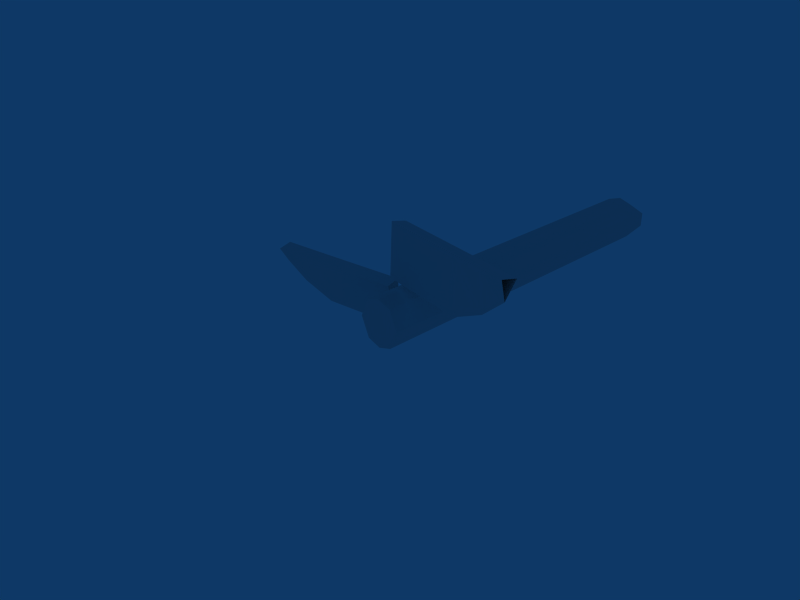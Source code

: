 # Source: totem_construction.blend  (saved by Blender 2.42.0; exported with 4.5.12 LTS)
import bpy
from mathutils import Matrix  # noqa: F401  (used for matrix-valued properties, if any)

bpy.ops.wm.read_factory_settings(use_empty=True)
scene = bpy.context.scene
scene.name = 'Scene'

# ---- collections
col_collection_1 = bpy.data.collections.new('Collection 1'); scene.collection.children.link(col_collection_1)
col_collection_1.hide_render = True
col_collection_1.hide_viewport = True
col_collection_10 = bpy.data.collections.new('Collection 10'); scene.collection.children.link(col_collection_10)

# ---- materials (node trees are filled in below, after node groups)
mat_material_001 = bpy.data.materials.new('Material.001')
mat_material_001.alpha_threshold = 0.0
mat_material_001.preview_render_type = 'FLAT'
mat_material_001.roughness = 0.5
mat_material_001.line_color = (0.0, 0.0, 0.0, 1.0)

# ---- material node trees

# ---- world
world_world = bpy.data.worlds.new('World'); scene.world = world_world
world_world.color = (0.05656, 0.2208, 0.4)
world_world.use_sun_shadow = False
world_world.sun_shadow_jitter_overblur = 0.0
world_world.cycles.sampling_method = 'MANUAL'
world_world.cycles.sample_map_resolution = 256

# ---- cameras
cam_camera = bpy.data.cameras.new('Camera')
cam_camera.passepartout_alpha = 0.2
cam_camera.clip_end = 100.0
cam_camera.lens = 35.0
cam_camera.ortho_scale = 7.314
cam_camera.show_passepartout = False
cam_camera.show_safe_areas = True
cam_camera.dof.focus_distance = 0.0
cam_camera.dof.aperture_fstop = 128.0

# ---- lights
light_spot = bpy.data.lights.new('Spot', 'POINT')
light_spot.transmission_factor = 0.0
light_spot.cutoff_distance = 30.0
light_spot.energy = 100.0
light_spot.shadow_buffer_clip_start = 1.001
light_spot.shadow_soft_size = 1.0
light_spot.shadow_maximum_resolution = 0.006
light_spot.use_absolute_resolution = True
light_spot.cycles.use_multiple_importance_sampling = False

# ---- meshes
me_cylinder = bpy.data.meshes.new('Cylinder')
me_cylinder.from_pydata([(0.7071, 0.7071, -1.0), (0.9877, 0.1564, -1.0), (0.891, -0.454, -1.0), (0.454, -0.891, -1.0), (-0.1564, -0.9877, -1.0), (-0.7071, -0.7071, -1.0), (-0.9877, -0.1564, -1.0), (-0.891, 0.454, -1.0), (-0.454, 0.891, -1.0), (0.1564, 0.9877, -1.0), (0.7071, 0.7071, 1.0), (0.9877, 0.1564, 1.0), (0.891, -0.454, 1.0), (0.454, -0.891, 1.0), (-0.1564, -0.9877, 1.0), (-0.7071, -0.7071, 1.0), (-0.9877, -0.1564, 1.0), (-0.891, 0.454, 1.0), (-0.454, 0.891, 1.0), (0.1564, 0.9877, 1.0), (0.0, 0.0, -1.0), (0.0, 0.0, 1.0)], [], [(20, 0, 1), (21, 11, 10), (20, 1, 2), (21, 12, 11), (20, 2, 3), (21, 13, 12), (20, 3, 4), (21, 14, 13), (20, 4, 5), (21, 15, 14), (20, 5, 6), (21, 16, 15), (20, 6, 7), (21, 17, 16), (20, 7, 8), (21, 18, 17), (20, 8, 9), (21, 19, 18), (9, 0, 20), (21, 10, 19), (0, 10, 11, 1), (1, 11, 12, 2), (2, 12, 13, 3), (3, 13, 14, 4), (4, 14, 15, 5), (5, 15, 16, 6), (6, 16, 17, 7), (7, 17, 18, 8), (8, 18, 19, 9), (10, 0, 9, 19)])
me_cylinder.use_remesh_preserve_volume = False
me_cylinder.use_remesh_preserve_attributes = False
me_cylinder.use_mirror_vertex_groups = False
me_cylinder.update()
me_cone = bpy.data.meshes.new('Cone')
me_cone.from_pydata([], [], [])
me_cone.use_remesh_preserve_volume = False
me_cone.use_remesh_preserve_attributes = False
me_cone.use_mirror_vertex_groups = False
me_cone.update()
me_cube_001 = bpy.data.meshes.new('Cube.001')
me_cube_001.from_pydata([(0.2347, 1.977, 0.3205), (0.3777, 1.977, -0.001415), (0.2323, 1.977, -0.3222), (-0.001488, 1.977, -0.3972), (-0.2347, 1.977, -0.3205), (-0.3777, 1.977, 0.001415), (-0.2323, 1.977, 0.3222), (0.001488, 1.977, 0.3972), (0.2347, 0.008015, 0.3205), (0.3777, 0.008015, -0.001416), (0.2323, 0.008015, -0.3222), (-0.001489, 0.008015, -0.3972), (-0.2347, 0.008015, -0.3205), (-0.3777, 0.008015, 0.001416), (-0.2323, 0.008015, 0.3222), (0.001489, 0.008015, 0.3972), (8.48e-09, 0.008015, -9.396e-08), (0.2347, 2.801, 0.3205), (0.3777, 2.801, -0.001415), (0.2323, 2.801, -0.3222), (-0.001488, 2.801, -0.3972), (-0.2347, 2.801, -0.3205), (-0.3777, 2.801, 0.001415), (-0.2323, 2.801, 0.3222), (0.001488, 2.801, 0.3972), (0.2347, 4.328, 0.3205), (0.3833, 4.328, -6.806e-08), (0.2323, 4.328, -0.3222), (-0.001488, 4.328, -0.3972), (-0.2347, 4.328, -0.3205), (-0.3777, 4.328, 0.001415), (-0.2323, 4.328, 0.3222), (0.001488, 4.328, 0.3972), (0.2347, 5.199, 0.3205), (0.3833, 5.199, 0.1227), (0.3833, 5.199, -0.1227), (0.2323, 5.199, -0.3222), (-0.001488, 5.199, -0.3972), (-0.2347, 5.199, -0.3205), (-0.3782, 5.199, -0.1213), (-0.3773, 5.199, 0.1242), (-0.2323, 5.199, 0.3222), (0.001488, 5.199, 0.3972), (0.2347, 6.215, 0.3205), (3.177e-09, 6.215, -5.965e-08), (0.3782, 6.445, 0.1213), (0.3773, 6.445, -0.1242), (0.2323, 6.215, -0.3222), (-0.001488, 6.215, -0.3972), (-0.2347, 6.215, -0.3205), (-0.3782, 6.445, -0.1213), (-0.3773, 6.445, 0.1242), (-0.2323, 6.215, 0.3222), (0.001488, 6.215, 0.3972), (-2.937, 0.3769, 0.2004), (-2.967, 0.6162, 0.2462), (-2.959, 0.5527, -0.07529), (-2.535, 0.4257, 0.2004), (-2.565, 0.665, 0.2462), (-2.618, 0.6525, -0.3805), (-2.052, 0.4844, 0.2004), (-2.083, 0.7237, 0.2462), (-2.087, 0.7651, -0.6326), (-0.5286, 0.6752, 0.2015), (-0.5586, 0.9145, 0.2472), (-0.5632, 0.956, -0.6315), (-0.2693, 0.4915, 0.4947), (-0.2616, 0.5324, 1.373), (-0.2205, 0.7701, 1.328), (1.244, 0.2298, 0.4937), (1.252, 0.2708, 1.372), (1.293, 0.5084, 1.327), (1.784, 0.1829, 0.7458), (1.731, 0.1862, 1.372), (1.772, 0.4238, 1.327), (2.14, 0.1787, 1.051), (2.13, 0.1157, 1.372), (2.171, 0.3533, 1.327)], [], [(16, 9, 8), (16, 10, 9), (16, 11, 10), (16, 12, 11), (16, 13, 12), (16, 14, 13), (16, 15, 14), (16, 8, 15), (26, 34, 35), (30, 39, 40), (44, 51, 50), (44, 52, 51), (44, 53, 52), (43, 53, 44), (43, 44, 45), (44, 46, 45), (44, 47, 46), (44, 48, 47), (44, 49, 48), (44, 50, 49), (33, 42, 53), (33, 53, 43), (42, 41, 52), (42, 52, 53), (41, 40, 52), (40, 51, 52), (40, 39, 50), (40, 50, 51), (39, 38, 49), (39, 49, 50), (38, 37, 48), (38, 48, 49), (37, 36, 47), (37, 47, 48), (36, 35, 47), (35, 46, 47), (35, 34, 45), (35, 45, 46), (34, 33, 43), (34, 43, 45), (25, 32, 42), (25, 42, 33), (32, 31, 41), (32, 41, 42), (31, 30, 40), (31, 40, 41), (30, 29, 39), (29, 38, 39), (29, 28, 37), (29, 37, 38), (28, 27, 36), (28, 36, 37), (27, 26, 35), (27, 35, 36), (26, 25, 34), (25, 33, 34), (17, 24, 32), (17, 32, 25), (24, 23, 31), (24, 31, 32), (23, 22, 30), (23, 30, 31), (22, 21, 29), (22, 29, 30), (21, 20, 28), (21, 28, 29), (20, 19, 27), (20, 27, 28), (19, 18, 27), (18, 26, 27), (18, 17, 25), (18, 25, 26), (0, 7, 24), (0, 24, 17), (7, 6, 23), (7, 23, 24), (6, 5, 22), (6, 22, 23), (5, 4, 21), (5, 21, 22), (4, 3, 20), (4, 20, 21), (3, 2, 19), (3, 19, 20), (2, 1, 18), (2, 18, 19), (1, 0, 17), (1, 17, 18), (8, 0, 15), (0, 7, 15), (6, 14, 7), (14, 15, 7), (5, 13, 6), (13, 14, 6), (4, 12, 5), (12, 13, 5), (3, 11, 4), (11, 12, 4), (2, 10, 11), (2, 11, 3), (1, 9, 2), (9, 10, 2), (0, 8, 1), (8, 9, 1), (64, 62, 61), (64, 65, 62), (63, 61, 60), (63, 64, 61), (63, 60, 62), (65, 63, 62), (61, 59, 58), (61, 62, 59), (61, 58, 57), (60, 61, 57), (60, 57, 59), (62, 60, 59), (58, 56, 55), (58, 59, 56), (58, 55, 54), (57, 58, 54), (57, 54, 56), (59, 57, 56), (65, 64, 63), (66, 67, 68), (72, 74, 75), (74, 77, 75), (74, 73, 77), (73, 76, 77), (73, 72, 75), (73, 75, 76), (69, 71, 72), (71, 74, 72), (71, 70, 74), (70, 73, 74), (70, 69, 72), (70, 72, 73), (66, 68, 69), (68, 71, 69), (68, 67, 70), (68, 70, 71), (67, 66, 69), (67, 69, 70)])
_uv = me_cube_001.uv_layers.new(name='UVMap')
_uv.uv.foreach_set('vector', [0.5019, 0.1904, 0.522, 0.1904, 0.5144, 0.1904, 0.5019, 0.1904, 0.5142, 0.1904, 0.522, 0.1904, 0.5019, 0.1904, 0.5018, 0.1904, 0.5142, 0.1904, 0.5019, 0.1904, 0.4894, 0.1904, 0.5018, 0.1904, 0.5019, 0.1904, 0.4818, 0.1904, 0.4894, 0.1904, 0.5019, 0.1904, 0.4896, 0.1904, 0.4818, 0.1904, 0.5019, 0.1904, 0.502, 0.1904, 0.4896, 0.1904, 0.5019, 0.1904, 0.5144, 0.1904, 0.502, 0.1904, 0.5223, 0.4198, 0.5223, 0.4661, 0.5223, 0.4661, 0.4818, 0.4198, 0.4818, 0.4661, 0.4819, 0.4661, 0.5019, 0.52, 0.4819, 0.5322, 0.4818, 0.5322, 0.5019, 0.52, 0.4896, 0.52, 0.4819, 0.5322, 0.5019, 0.52, 0.502, 0.52, 0.4896, 0.52, 0.5144, 0.52, 0.502, 0.52, 0.5019, 0.52, 0.5144, 0.52, 0.5019, 0.52, 0.522, 0.5322, 0.5019, 0.52, 0.5219, 0.5322, 0.522, 0.5322, 0.5019, 0.52, 0.5142, 0.52, 0.5219, 0.5322, 0.5019, 0.52, 0.5018, 0.52, 0.5142, 0.52, 0.5019, 0.52, 0.4894, 0.52, 0.5018, 0.52, 0.5019, 0.52, 0.4818, 0.5322, 0.4894, 0.52, 0.5144, 0.4661, 0.502, 0.4661, 0.502, 0.52, 0.5144, 0.4661, 0.502, 0.52, 0.5144, 0.52, 0.502, 0.4661, 0.4896, 0.4661, 0.4896, 0.52, 0.502, 0.4661, 0.4896, 0.52, 0.502, 0.52, 0.4896, 0.4661, 0.4819, 0.4661, 0.4896, 0.52, 0.4819, 0.4661, 0.4819, 0.5322, 0.4896, 0.52, 0.4819, 0.4661, 0.4818, 0.4661, 0.4818, 0.5322, 0.4819, 0.4661, 0.4818, 0.5322, 0.4819, 0.5322, 0.4818, 0.4661, 0.4894, 0.4661, 0.4894, 0.52, 0.4818, 0.4661, 0.4894, 0.52, 0.4818, 0.5322, 0.4894, 0.4661, 0.5018, 0.4661, 0.5018, 0.52, 0.4894, 0.4661, 0.5018, 0.52, 0.4894, 0.52, 0.5018, 0.4661, 0.5142, 0.4661, 0.5142, 0.52, 0.5018, 0.4661, 0.5142, 0.52, 0.5018, 0.52, 0.5142, 0.4661, 0.5223, 0.4661, 0.5142, 0.52, 0.5223, 0.4661, 0.5219, 0.5322, 0.5142, 0.52, 0.5223, 0.4661, 0.5223, 0.4661, 0.522, 0.5322, 0.5223, 0.4661, 0.522, 0.5322, 0.5219, 0.5322, 0.5223, 0.4661, 0.5144, 0.4661, 0.5144, 0.52, 0.5223, 0.4661, 0.5144, 0.52, 0.522, 0.5322, 0.5144, 0.4198, 0.502, 0.4198, 0.502, 0.4661, 0.5144, 0.4198, 0.502, 0.4661, 0.5144, 0.4661, 0.502, 0.4198, 0.4896, 0.4198, 0.4896, 0.4661, 0.502, 0.4198, 0.4896, 0.4661, 0.502, 0.4661, 0.4896, 0.4198, 0.4818, 0.4198, 0.4819, 0.4661, 0.4896, 0.4198, 0.4819, 0.4661, 0.4896, 0.4661, 0.4818, 0.4198, 0.4894, 0.4198, 0.4818, 0.4661, 0.4894, 0.4198, 0.4894, 0.4661, 0.4818, 0.4661, 0.4894, 0.4198, 0.5018, 0.4198, 0.5018, 0.4661, 0.4894, 0.4198, 0.5018, 0.4661, 0.4894, 0.4661, 0.5018, 0.4198, 0.5142, 0.4198, 0.5142, 0.4661, 0.5018, 0.4198, 0.5142, 0.4661, 0.5018, 0.4661, 0.5142, 0.4198, 0.5223, 0.4198, 0.5223, 0.4661, 0.5142, 0.4198, 0.5223, 0.4661, 0.5142, 0.4661, 0.5223, 0.4198, 0.5144, 0.4198, 0.5223, 0.4661, 0.5144, 0.4198, 0.5144, 0.4661, 0.5223, 0.4661, 0.5144, 0.3387, 0.502, 0.3387, 0.502, 0.4198, 0.5144, 0.3387, 0.502, 0.4198, 0.5144, 0.4198, 0.502, 0.3387, 0.4896, 0.3387, 0.4896, 0.4198, 0.502, 0.3387, 0.4896, 0.4198, 0.502, 0.4198, 0.4896, 0.3387, 0.4818, 0.3387, 0.4818, 0.4198, 0.4896, 0.3387, 0.4818, 0.4198, 0.4896, 0.4198, 0.4818, 0.3387, 0.4894, 0.3387, 0.4894, 0.4198, 0.4818, 0.3387, 0.4894, 0.4198, 0.4818, 0.4198, 0.4894, 0.3387, 0.5018, 0.3387, 0.5018, 0.4198, 0.4894, 0.3387, 0.5018, 0.4198, 0.4894, 0.4198, 0.5018, 0.3387, 0.5142, 0.3387, 0.5142, 0.4198, 0.5018, 0.3387, 0.5142, 0.4198, 0.5018, 0.4198, 0.5142, 0.3387, 0.522, 0.3387, 0.5142, 0.4198, 0.522, 0.3387, 0.5223, 0.4198, 0.5142, 0.4198, 0.522, 0.3387, 0.5144, 0.3387, 0.5144, 0.4198, 0.522, 0.3387, 0.5144, 0.4198, 0.5223, 0.4198, 0.5144, 0.295, 0.502, 0.295, 0.502, 0.3387, 0.5144, 0.295, 0.502, 0.3387, 0.5144, 0.3387, 0.502, 0.295, 0.4896, 0.295, 0.4896, 0.3387, 0.502, 0.295, 0.4896, 0.3387, 0.502, 0.3387, 0.4896, 0.295, 0.4818, 0.295, 0.4818, 0.3387, 0.4896, 0.295, 0.4818, 0.3387, 0.4896, 0.3387, 0.4818, 0.295, 0.4894, 0.295, 0.4894, 0.3387, 0.4818, 0.295, 0.4894, 0.3387, 0.4818, 0.3387, 0.4894, 0.295, 0.5018, 0.295, 0.5018, 0.3387, 0.4894, 0.295, 0.5018, 0.3387, 0.4894, 0.3387, 0.5018, 0.295, 0.5142, 0.295, 0.5142, 0.3387, 0.5018, 0.295, 0.5142, 0.3387, 0.5018, 0.3387, 0.5142, 0.295, 0.522, 0.295, 0.522, 0.3387, 0.5142, 0.295, 0.522, 0.3387, 0.5142, 0.3387, 0.522, 0.295, 0.5144, 0.295, 0.5144, 0.3387, 0.522, 0.295, 0.5144, 0.3387, 0.522, 0.3387, 0.5144, 0.1904, 0.5144, 0.295, 0.502, 0.1904, 0.5144, 0.295, 0.502, 0.295, 0.502, 0.1904, 0.4896, 0.295, 0.4896, 0.1904, 0.502, 0.295, 0.4896, 0.1904, 0.502, 0.1904, 0.502, 0.295, 0.4818, 0.295, 0.4818, 0.1904, 0.4896, 0.295, 0.4818, 0.1904, 0.4896, 0.1904, 0.4896, 0.295, 0.4894, 0.295, 0.4894, 0.1904, 0.4818, 0.295, 0.4894, 0.1904, 0.4818, 0.1904, 0.4818, 0.295, 0.5018, 0.295, 0.5018, 0.1904, 0.4894, 0.295, 0.5018, 0.1904, 0.4894, 0.1904, 0.4894, 0.295, 0.5142, 0.295, 0.5142, 0.1904, 0.5018, 0.1904, 0.5142, 0.295, 0.5018, 0.1904, 0.5018, 0.295, 0.522, 0.295, 0.522, 0.1904, 0.5142, 0.295, 0.522, 0.1904, 0.5142, 0.1904, 0.5142, 0.295, 0.5144, 0.295, 0.5144, 0.1904, 0.522, 0.295, 0.5144, 0.1904, 0.522, 0.1904, 0.522, 0.295, 0.4818, 0.4661, 0.4003, 0.4198, 0.4003, 0.4661, 0.4818, 0.4661, 0.4818, 0.4198, 0.4003, 0.4198, 0.4819, 0.4661, 0.4003, 0.4661, 0.4003, 0.4661, 0.4819, 0.4661, 0.4818, 0.4661, 0.4003, 0.4661, 0.4819, 0.4661, 0.4003, 0.4661, 0.4003, 0.4198, 0.4818, 0.4198, 0.4819, 0.4661, 0.4003, 0.4198, 0.4003, 0.4661, 0.3716, 0.4334, 0.3744, 0.4661, 0.4003, 0.4661, 0.4003, 0.4198, 0.3716, 0.4334, 0.4003, 0.4661, 0.3744, 0.4661, 0.3745, 0.4661, 0.4003, 0.4661, 0.4003, 0.4661, 0.3745, 0.4661, 0.4003, 0.4661, 0.3745, 0.4661, 0.3716, 0.4334, 0.4003, 0.4198, 0.4003, 0.4661, 0.3716, 0.4334, 0.3744, 0.4661, 0.3529, 0.4499, 0.3529, 0.4661, 0.3744, 0.4661, 0.3716, 0.4334, 0.3529, 0.4499, 0.3744, 0.4661, 0.3529, 0.4661, 0.353, 0.4661, 0.3745, 0.4661, 0.3744, 0.4661, 0.353, 0.4661, 0.3745, 0.4661, 0.353, 0.4661, 0.3529, 0.4499, 0.3716, 0.4334, 0.3745, 0.4661, 0.3529, 0.4499, 0.4818, 0.4198, 0.4818, 0.4661, 0.4819, 0.4661, 0.4818, 0.4198, 0.4818, 0.4661, 0.4819, 0.4661, 0.3716, 0.4334, 0.3745, 0.4661, 0.3529, 0.4499, 0.3745, 0.4661, 0.353, 0.4661, 0.3529, 0.4499, 0.3745, 0.4661, 0.3744, 0.4661, 0.353, 0.4661, 0.3744, 0.4661, 0.3529, 0.4661, 0.353, 0.4661, 0.3744, 0.4661, 0.3716, 0.4334, 0.3529, 0.4499, 0.3744, 0.4661, 0.3529, 0.4499, 0.3529, 0.4661, 0.4003, 0.4198, 0.4003, 0.4661, 0.3716, 0.4334, 0.4003, 0.4661, 0.3745, 0.4661, 0.3716, 0.4334, 0.4003, 0.4661, 0.4003, 0.4661, 0.3745, 0.4661, 0.4003, 0.4661, 0.3744, 0.4661, 0.3745, 0.4661, 0.4003, 0.4661, 0.4003, 0.4198, 0.3716, 0.4334, 0.4003, 0.4661, 0.3716, 0.4334, 0.3744, 0.4661, 0.4818, 0.4198, 0.4819, 0.4661, 0.4003, 0.4198, 0.4819, 0.4661, 0.4003, 0.4661, 0.4003, 0.4198, 0.4819, 0.4661, 0.4818, 0.4661, 0.4003, 0.4661, 0.4819, 0.4661, 0.4003, 0.4661, 0.4003, 0.4661, 0.4818, 0.4661, 0.4818, 0.4198, 0.4003, 0.4198, 0.4818, 0.4661, 0.4003, 0.4198, 0.4003, 0.4661])
_ca = me_cube_001.color_attributes.new('Col', 'BYTE_COLOR', 'CORNER')
_ca.data.foreach_set('color', [1.0, 1.0, 1.0, 1.0, 1.0, 1.0, 1.0, 1.0, 1.0, 1.0, 1.0, 1.0, 1.0, 1.0, 1.0, 1.0, 1.0, 1.0, 1.0, 1.0, 1.0, 1.0, 1.0, 1.0, 1.0, 1.0, 1.0, 1.0, 1.0, 1.0, 1.0, 1.0, 1.0, 1.0, 1.0, 1.0, 1.0, 1.0, 1.0, 1.0, 1.0, 1.0, 1.0, 1.0, 1.0, 1.0, 1.0, 1.0, 1.0, 1.0, 1.0, 1.0, 1.0, 1.0, 1.0, 1.0, 1.0, 1.0, 1.0, 1.0, 1.0, 1.0, 1.0, 1.0, 1.0, 1.0, 1.0, 1.0, 1.0, 1.0, 1.0, 1.0, 1.0, 1.0, 1.0, 1.0, 1.0, 1.0, 1.0, 1.0, 1.0, 1.0, 1.0, 1.0, 1.0, 1.0, 1.0, 1.0, 1.0, 1.0, 1.0, 1.0, 1.0, 1.0, 1.0, 1.0, 1.0, 1.0, 1.0, 1.0, 1.0, 1.0, 1.0, 1.0, 1.0, 1.0, 1.0, 1.0, 1.0, 1.0, 1.0, 1.0, 1.0, 1.0, 1.0, 1.0, 1.0, 1.0, 1.0, 1.0, 1.0, 1.0, 1.0, 1.0, 1.0, 1.0, 1.0, 1.0, 1.0, 1.0, 1.0, 1.0, 1.0, 1.0, 1.0, 1.0, 1.0, 1.0, 1.0, 1.0, 1.0, 1.0, 1.0, 1.0, 1.0, 1.0, 1.0, 1.0, 1.0, 1.0, 1.0, 1.0, 1.0, 1.0, 1.0, 1.0, 1.0, 1.0, 1.0, 1.0, 1.0, 1.0, 1.0, 1.0, 1.0, 1.0, 1.0, 1.0, 1.0, 1.0, 1.0, 1.0, 1.0, 1.0, 1.0, 1.0, 1.0, 1.0, 1.0, 1.0, 1.0, 1.0, 1.0, 1.0, 1.0, 1.0, 1.0, 1.0, 1.0, 1.0, 1.0, 1.0, 1.0, 1.0, 1.0, 1.0, 1.0, 1.0, 1.0, 1.0, 1.0, 1.0, 1.0, 1.0, 1.0, 1.0, 1.0, 1.0, 1.0, 1.0, 1.0, 1.0, 1.0, 1.0, 1.0, 1.0, 1.0, 1.0, 1.0, 1.0, 1.0, 1.0, 1.0, 1.0, 1.0, 1.0, 1.0, 1.0, 1.0, 1.0, 1.0, 1.0, 1.0, 1.0, 1.0, 1.0, 1.0, 1.0, 1.0, 1.0, 1.0, 1.0, 1.0, 1.0, 1.0, 1.0, 1.0, 1.0, 1.0, 1.0, 1.0, 1.0, 1.0, 1.0, 1.0, 1.0, 1.0, 1.0, 1.0, 1.0, 1.0, 1.0, 1.0, 1.0, 1.0, 1.0, 1.0, 1.0, 1.0, 1.0, 1.0, 1.0, 1.0, 1.0, 1.0, 1.0, 1.0, 1.0, 1.0, 1.0, 1.0, 1.0, 1.0, 1.0, 1.0, 1.0, 1.0, 1.0, 1.0, 1.0, 1.0, 1.0, 1.0, 1.0, 1.0, 1.0, 1.0, 1.0, 1.0, 1.0, 1.0, 1.0, 1.0, 1.0, 1.0, 1.0, 1.0, 1.0, 1.0, 1.0, 1.0, 1.0, 1.0, 1.0, 1.0, 1.0, 1.0, 1.0, 1.0, 1.0, 1.0, 1.0, 1.0, 1.0, 1.0, 1.0, 1.0, 1.0, 1.0, 1.0, 1.0, 1.0, 1.0, 1.0, 1.0, 1.0, 1.0, 1.0, 1.0, 1.0, 1.0, 1.0, 1.0, 1.0, 1.0, 1.0, 1.0, 1.0, 1.0, 1.0, 1.0, 1.0, 1.0, 1.0, 1.0, 1.0, 1.0, 1.0, 1.0, 1.0, 1.0, 1.0, 1.0, 1.0, 1.0, 1.0, 1.0, 1.0, 1.0, 1.0, 1.0, 1.0, 1.0, 1.0, 1.0, 1.0, 1.0, 1.0, 1.0, 1.0, 1.0, 1.0, 1.0, 1.0, 1.0, 1.0, 1.0, 1.0, 1.0, 1.0, 1.0, 1.0, 1.0, 1.0, 1.0, 1.0, 1.0, 1.0, 1.0, 1.0, 1.0, 1.0, 1.0, 1.0, 1.0, 1.0, 1.0, 1.0, 1.0, 1.0, 1.0, 1.0, 1.0, 1.0, 1.0, 1.0, 1.0, 1.0, 1.0, 1.0, 1.0, 1.0, 1.0, 1.0, 1.0, 1.0, 1.0, 1.0, 1.0, 1.0, 1.0, 1.0, 1.0, 1.0, 1.0, 1.0, 1.0, 1.0, 1.0, 1.0, 1.0, 1.0, 1.0, 1.0, 1.0, 1.0, 1.0, 1.0, 1.0, 1.0, 1.0, 1.0, 1.0, 1.0, 1.0, 1.0, 1.0, 1.0, 1.0, 1.0, 1.0, 1.0, 1.0, 1.0, 1.0, 1.0, 1.0, 1.0, 1.0, 1.0, 1.0, 1.0, 1.0, 1.0, 1.0, 1.0, 1.0, 1.0, 1.0, 1.0, 1.0, 1.0, 1.0, 1.0, 1.0, 1.0, 1.0, 1.0, 1.0, 1.0, 1.0, 1.0, 1.0, 1.0, 1.0, 1.0, 1.0, 1.0, 1.0, 1.0, 1.0, 1.0, 1.0, 1.0, 1.0, 1.0, 1.0, 1.0, 1.0, 1.0, 1.0, 1.0, 1.0, 1.0, 1.0, 1.0, 1.0, 1.0, 1.0, 1.0, 1.0, 1.0, 1.0, 1.0, 1.0, 1.0, 1.0, 1.0, 1.0, 1.0, 1.0, 1.0, 1.0, 1.0, 1.0, 1.0, 1.0, 1.0, 1.0, 1.0, 1.0, 1.0, 1.0, 1.0, 1.0, 1.0, 1.0, 1.0, 1.0, 1.0, 1.0, 1.0, 1.0, 1.0, 1.0, 1.0, 1.0, 1.0, 1.0, 1.0, 1.0, 1.0, 1.0, 1.0, 1.0, 1.0, 1.0, 1.0, 1.0, 1.0, 1.0, 1.0, 1.0, 1.0, 1.0, 1.0, 1.0, 1.0, 1.0, 1.0, 1.0, 1.0, 1.0, 1.0, 1.0, 1.0, 1.0, 1.0, 1.0, 1.0, 1.0, 1.0, 1.0, 1.0, 1.0, 1.0, 1.0, 1.0, 1.0, 1.0, 1.0, 1.0, 1.0, 1.0, 1.0, 1.0, 1.0, 1.0, 1.0, 1.0, 1.0, 1.0, 1.0, 1.0, 1.0, 1.0, 1.0, 1.0, 1.0, 1.0, 1.0, 1.0, 1.0, 1.0, 1.0, 1.0, 1.0, 1.0, 1.0, 1.0, 1.0, 1.0, 1.0, 1.0, 1.0, 1.0, 1.0, 1.0, 1.0, 1.0, 1.0, 1.0, 1.0, 1.0, 1.0, 1.0, 1.0, 1.0, 1.0, 1.0, 1.0, 1.0, 1.0, 1.0, 1.0, 1.0, 1.0, 1.0, 1.0, 1.0, 1.0, 1.0, 1.0, 1.0, 1.0, 1.0, 1.0, 1.0, 1.0, 1.0, 1.0, 1.0, 1.0, 1.0, 1.0, 1.0, 1.0, 1.0, 1.0, 1.0, 1.0, 1.0, 1.0, 1.0, 1.0, 1.0, 1.0, 1.0, 1.0, 1.0, 1.0, 1.0, 1.0, 1.0, 1.0, 1.0, 1.0, 1.0, 1.0, 1.0, 1.0, 1.0, 1.0, 1.0, 1.0, 1.0, 1.0, 1.0, 1.0, 1.0, 1.0, 1.0, 1.0, 1.0, 1.0, 1.0, 1.0, 1.0, 1.0, 1.0, 1.0, 1.0, 1.0, 1.0, 1.0, 1.0, 1.0, 1.0, 1.0, 1.0, 1.0, 1.0, 1.0, 1.0, 1.0, 1.0, 1.0, 1.0, 1.0, 1.0, 1.0, 1.0, 1.0, 1.0, 1.0, 1.0, 1.0, 1.0, 1.0, 1.0, 1.0, 1.0, 1.0, 1.0, 1.0, 1.0, 1.0, 1.0, 1.0, 1.0, 1.0, 1.0, 1.0, 1.0, 1.0, 1.0, 1.0, 1.0, 1.0, 1.0, 1.0, 1.0, 1.0, 1.0, 1.0, 1.0, 1.0, 1.0, 1.0, 1.0, 1.0, 1.0, 1.0, 1.0, 1.0, 1.0, 1.0, 1.0, 1.0, 1.0, 1.0, 1.0, 1.0, 1.0, 1.0, 1.0, 1.0, 1.0, 1.0, 1.0, 1.0, 1.0, 1.0, 1.0, 1.0, 1.0, 1.0, 1.0, 1.0, 1.0, 1.0, 1.0, 1.0, 1.0, 1.0, 1.0, 1.0, 1.0, 1.0, 1.0, 1.0, 1.0, 1.0, 1.0, 1.0, 1.0, 1.0, 1.0, 1.0, 1.0, 1.0, 1.0, 1.0, 1.0, 1.0, 1.0, 1.0, 1.0, 1.0, 1.0, 1.0, 1.0, 1.0, 1.0, 1.0, 1.0, 1.0, 1.0, 1.0, 1.0, 1.0, 1.0, 1.0, 1.0, 1.0, 1.0, 1.0, 1.0, 1.0, 1.0, 1.0, 1.0, 1.0, 1.0, 1.0, 1.0, 1.0, 1.0, 1.0, 1.0, 1.0, 1.0, 1.0, 1.0, 1.0, 1.0, 1.0, 1.0, 1.0, 1.0, 1.0, 1.0, 1.0, 1.0, 1.0, 1.0, 1.0, 1.0, 1.0, 1.0, 1.0, 1.0, 1.0, 1.0, 1.0, 1.0, 1.0, 1.0, 1.0, 1.0, 1.0, 1.0, 1.0, 1.0, 1.0, 1.0, 1.0, 1.0, 1.0, 1.0, 1.0, 1.0, 1.0, 1.0, 1.0, 1.0, 1.0, 1.0, 1.0, 1.0, 1.0, 1.0, 1.0, 1.0, 1.0, 1.0, 1.0, 1.0, 1.0, 1.0, 1.0, 1.0, 1.0, 1.0, 1.0, 1.0, 1.0, 1.0, 1.0, 1.0, 1.0, 1.0, 1.0, 1.0, 1.0, 1.0, 1.0, 1.0, 1.0, 1.0, 1.0, 1.0, 1.0, 1.0, 1.0, 1.0, 1.0, 1.0, 1.0, 1.0, 1.0, 1.0, 1.0, 1.0, 1.0, 1.0, 1.0, 1.0, 1.0, 1.0, 1.0, 1.0, 1.0, 1.0, 1.0, 1.0, 1.0, 1.0, 1.0, 1.0, 1.0, 1.0, 1.0, 1.0, 1.0, 1.0, 1.0, 1.0, 1.0, 1.0, 1.0, 1.0, 1.0, 1.0, 1.0, 1.0, 1.0, 1.0, 1.0, 1.0, 1.0, 1.0, 1.0, 1.0, 1.0, 1.0, 1.0, 1.0, 1.0, 1.0, 1.0, 1.0, 1.0, 1.0, 1.0, 1.0, 1.0, 1.0, 1.0, 1.0, 1.0, 1.0, 1.0, 1.0, 1.0, 1.0, 1.0, 1.0, 1.0, 1.0, 1.0, 1.0, 1.0, 1.0, 1.0, 1.0, 1.0, 1.0, 1.0, 1.0, 1.0, 1.0, 1.0, 1.0, 1.0, 1.0, 1.0, 1.0, 1.0, 1.0, 1.0, 1.0, 1.0, 1.0, 1.0, 1.0, 1.0, 1.0, 1.0, 1.0, 1.0, 1.0, 1.0, 1.0, 1.0, 1.0, 1.0, 1.0, 1.0, 1.0, 1.0, 1.0, 1.0, 1.0, 1.0, 1.0, 1.0, 1.0, 1.0, 1.0, 1.0, 1.0, 1.0, 1.0, 1.0, 1.0, 1.0, 1.0, 1.0, 1.0, 1.0, 1.0, 1.0, 1.0, 1.0, 1.0, 1.0, 1.0, 1.0, 1.0, 1.0, 1.0, 1.0, 1.0, 1.0, 1.0, 1.0, 1.0, 1.0, 1.0, 1.0, 1.0, 1.0, 1.0, 1.0, 1.0, 1.0, 1.0, 1.0, 1.0, 1.0, 1.0, 1.0, 1.0, 1.0, 1.0, 1.0, 1.0, 1.0, 1.0, 1.0, 1.0, 1.0, 1.0, 1.0, 1.0, 1.0, 1.0, 1.0, 1.0, 1.0, 1.0, 1.0, 1.0, 1.0, 1.0, 1.0, 1.0, 1.0, 1.0, 1.0, 1.0, 1.0, 1.0, 1.0, 1.0, 1.0, 1.0, 1.0, 1.0, 1.0, 1.0, 1.0, 1.0, 1.0, 1.0, 1.0, 1.0, 1.0, 1.0, 1.0, 1.0, 1.0, 1.0, 1.0, 1.0, 1.0, 1.0, 1.0, 1.0, 1.0, 1.0, 1.0, 1.0, 1.0, 1.0, 1.0, 1.0, 1.0, 1.0, 1.0, 1.0, 1.0, 1.0, 1.0, 1.0, 1.0, 1.0, 1.0, 1.0, 1.0, 1.0, 1.0, 1.0, 1.0, 1.0, 1.0, 1.0, 1.0, 1.0, 1.0, 1.0, 1.0, 1.0, 1.0, 1.0, 1.0, 1.0, 1.0, 1.0, 1.0, 1.0, 1.0, 1.0, 1.0, 1.0, 1.0, 1.0, 1.0, 1.0, 1.0, 1.0, 1.0, 1.0, 1.0, 1.0, 1.0, 1.0, 1.0, 1.0, 1.0, 1.0, 1.0, 1.0, 1.0, 1.0, 1.0, 1.0, 1.0, 1.0, 1.0, 1.0, 1.0, 1.0, 1.0, 1.0, 1.0, 1.0, 1.0, 1.0, 1.0, 1.0, 1.0, 1.0, 1.0, 1.0, 1.0, 1.0, 1.0, 1.0, 1.0, 1.0, 1.0, 1.0, 1.0, 1.0, 1.0, 1.0, 1.0, 1.0, 1.0, 1.0, 1.0, 1.0, 1.0, 1.0, 1.0, 1.0, 1.0, 1.0, 1.0, 1.0, 1.0, 1.0, 1.0, 1.0, 1.0, 1.0, 1.0, 1.0, 1.0, 1.0, 1.0, 1.0, 1.0, 1.0, 1.0, 1.0, 1.0, 1.0, 1.0, 1.0, 1.0, 1.0, 1.0, 1.0, 1.0, 1.0, 1.0, 1.0, 1.0, 1.0, 1.0, 1.0, 1.0, 1.0, 1.0, 1.0, 1.0, 1.0, 1.0, 1.0, 1.0, 1.0, 1.0, 1.0, 1.0, 1.0, 1.0, 1.0, 1.0, 1.0, 1.0, 1.0, 1.0, 1.0, 1.0, 1.0, 1.0, 1.0, 1.0, 1.0, 1.0, 1.0, 1.0, 1.0, 1.0, 1.0, 1.0, 1.0, 1.0, 1.0, 1.0, 1.0, 1.0, 1.0, 1.0, 1.0, 1.0, 1.0, 1.0, 1.0, 1.0, 1.0, 1.0, 1.0, 1.0, 1.0, 1.0, 1.0, 1.0, 1.0, 1.0, 1.0, 1.0, 1.0, 1.0, 1.0, 1.0, 1.0, 1.0, 1.0, 1.0, 1.0, 1.0, 1.0, 1.0, 1.0, 1.0, 1.0, 1.0, 1.0, 1.0, 1.0, 1.0, 1.0, 1.0, 1.0, 1.0, 1.0, 1.0, 1.0, 1.0, 1.0, 1.0, 1.0, 1.0, 1.0, 1.0, 1.0, 1.0, 1.0, 1.0, 1.0, 1.0, 1.0, 1.0, 1.0, 1.0, 1.0, 1.0, 1.0, 1.0, 1.0, 1.0, 1.0, 1.0, 1.0, 1.0, 1.0, 1.0, 1.0, 1.0, 1.0, 1.0, 1.0, 1.0, 1.0, 1.0, 1.0, 1.0, 1.0, 1.0, 1.0, 1.0, 1.0, 1.0, 1.0, 1.0, 1.0, 1.0, 1.0, 1.0, 1.0, 1.0, 1.0, 1.0, 1.0, 1.0, 1.0, 1.0, 1.0, 1.0, 1.0, 1.0, 1.0, 1.0, 1.0, 1.0, 1.0, 1.0, 1.0, 1.0, 1.0, 1.0, 1.0, 1.0, 1.0, 1.0, 1.0, 1.0, 1.0, 1.0, 1.0, 1.0, 1.0, 1.0, 1.0, 1.0, 1.0, 1.0, 1.0, 1.0, 1.0, 1.0, 1.0, 1.0, 1.0, 1.0, 1.0, 1.0, 1.0, 1.0, 1.0, 1.0, 1.0, 1.0, 1.0, 1.0, 1.0, 1.0, 1.0, 1.0, 1.0, 1.0, 1.0, 1.0, 1.0, 1.0, 1.0, 1.0, 1.0, 1.0, 1.0, 1.0, 1.0, 1.0, 1.0, 1.0, 1.0, 1.0, 1.0, 1.0, 1.0, 1.0, 1.0, 1.0, 1.0, 1.0, 1.0, 1.0, 1.0, 1.0, 1.0, 1.0, 1.0, 1.0, 1.0, 1.0, 1.0, 1.0, 1.0, 1.0, 1.0, 1.0, 1.0, 1.0, 1.0, 1.0, 1.0, 1.0, 1.0, 1.0, 1.0, 1.0, 1.0, 1.0, 1.0, 1.0, 1.0, 1.0, 1.0, 1.0, 1.0, 1.0, 1.0, 1.0, 1.0, 1.0, 1.0, 1.0, 1.0, 1.0, 1.0, 1.0, 1.0, 1.0, 1.0, 1.0, 1.0, 1.0, 1.0, 1.0, 1.0, 1.0, 1.0, 1.0, 1.0, 1.0, 1.0, 1.0, 1.0, 1.0, 1.0, 1.0, 1.0, 1.0, 1.0, 1.0, 1.0, 1.0, 1.0, 1.0, 1.0, 1.0, 1.0, 1.0, 1.0, 1.0, 1.0, 1.0, 1.0, 1.0, 1.0, 1.0, 1.0, 1.0, 1.0, 1.0, 1.0, 1.0, 1.0, 1.0, 1.0, 1.0, 1.0, 1.0, 1.0, 1.0, 1.0, 1.0, 1.0, 1.0, 1.0, 1.0, 1.0, 1.0, 1.0, 1.0, 1.0, 1.0, 1.0, 1.0, 1.0, 1.0, 1.0, 1.0, 1.0, 1.0, 1.0, 1.0, 1.0, 1.0, 1.0, 1.0, 1.0, 1.0, 1.0, 1.0, 1.0, 1.0, 1.0, 1.0, 1.0, 1.0, 1.0, 1.0, 1.0, 1.0, 1.0, 1.0, 1.0, 1.0, 1.0, 1.0, 1.0, 1.0, 1.0, 1.0, 1.0, 1.0, 1.0, 1.0, 1.0])
me_cube_001.materials.append(mat_material_001)
me_cube_001.use_remesh_preserve_volume = False
me_cube_001.use_remesh_preserve_attributes = False
me_cube_001.use_mirror_vertex_groups = False
me_cube_001.update()

# ---- objects
ob_cylinder = bpy.data.objects.new('Cylinder', me_cylinder)
ob_cone = bpy.data.objects.new('Cone', me_cone)
ob_lamp = bpy.data.objects.new('Lamp', light_spot)
ob_camera = bpy.data.objects.new('Camera', cam_camera)
ob_cube = bpy.data.objects.new('Cube', me_cube_001)

# ---- transforms, parenting, visibility, modifiers, constraints
ob_cylinder.location = (0.01486, 0.05802, -2.049)
ob_cylinder.lock_rotations_4d = False
ob_cylinder.empty_display_type = 'ARROWS'
ob_cylinder.color = (0.0, 0.0, 0.0, 1.0)
ob_cylinder.lineart.crease_threshold = 0.0
ob_cone.location = (4.998, 1.355, -1.585)
ob_cone.rotation_euler = (-0.1692, -0.1552, -0.02305)
ob_cone.lock_rotations_4d = False
ob_cone.empty_display_type = 'ARROWS'
ob_cone.color = (0.0, 0.0, 0.0, 1.0)
ob_cone.lineart.crease_threshold = 0.0
ob_lamp.location = (4.076, 1.005, 5.904)
ob_lamp.rotation_euler = (0.6503, 0.05522, 1.866)
ob_lamp.lock_rotations_4d = False
ob_lamp.empty_display_type = 'ARROWS'
ob_lamp.color = (0.0, 0.0, 0.0, 0.0)
ob_lamp.lineart.crease_threshold = 0.0
ob_camera.location = (7.481, -6.508, 5.344)
ob_camera.rotation_euler = (1.109, 0.01082, 0.8149)
ob_camera.lock_rotations_4d = False
ob_camera.empty_display_type = 'ARROWS'
ob_camera.color = (0.0, 0.0, 0.0, 0.0)
ob_camera.display_type = 'WIRE'
ob_camera.lineart.crease_threshold = 0.0
ob_cube.location = (0.01486, 0.02401, 0.02498)
ob_cube.lock_rotations_4d = False
ob_cube.empty_display_type = 'ARROWS'
ob_cube.color = (0.0, 0.0, 0.0, 1.0)
ob_cube.lineart.crease_threshold = 0.0

# ---- collection membership
col_collection_1.objects.link(ob_cylinder)
col_collection_1.objects.link(ob_cone)
col_collection_1.objects.link(ob_lamp)
col_collection_1.objects.link(ob_camera)
col_collection_10.objects.link(ob_cube)

# ---- scene / render settings (as saved in the file)
scene.camera = ob_camera
scene.frame_start = 1; scene.frame_end = 250; scene.frame_set(1)
scene.render.engine = 'BLENDER_EEVEE_NEXT'
scene.render.image_settings.file_format = 'JPEG'
scene.render.image_settings.color_mode = 'RGB'
scene.render.image_settings.compression = 90
scene.render.resolution_x = 800
scene.render.resolution_y = 600
scene.render.pixel_aspect_x = 100.0
scene.render.pixel_aspect_y = 100.0
scene.render.fps = 25
scene.render.dither_intensity = 0.0
scene.render.use_compositing = False
scene.render.use_sequencer = False
scene.render.bake_bias = 0.0
scene.render.use_stamp_time = False
scene.render.use_stamp_date = False
scene.render.use_stamp_frame = False
scene.render.use_stamp_camera = False
scene.render.use_stamp_scene = False
scene.render.use_stamp_filename = False
scene.render.use_stamp_render_time = False
scene.render.stamp_font_size = 0
scene.cycles.use_denoising = False
scene.cycles.samples = 10
scene.cycles.sampling_pattern = 'TABULATED_SOBOL'
scene.cycles.light_sampling_threshold = 0.0
scene.cycles.use_adaptive_sampling = False
scene.cycles.use_light_tree = False
scene.cycles.blur_glossy = 0.0
scene.cycles.volume_bounces = 1
scene.cycles.pixel_filter_type = 'GAUSSIAN'
scene.cycles.sample_clamp_indirect = 0.0
scene.view_settings.view_transform = 'Raw'
bpy.context.view_layer.update()
